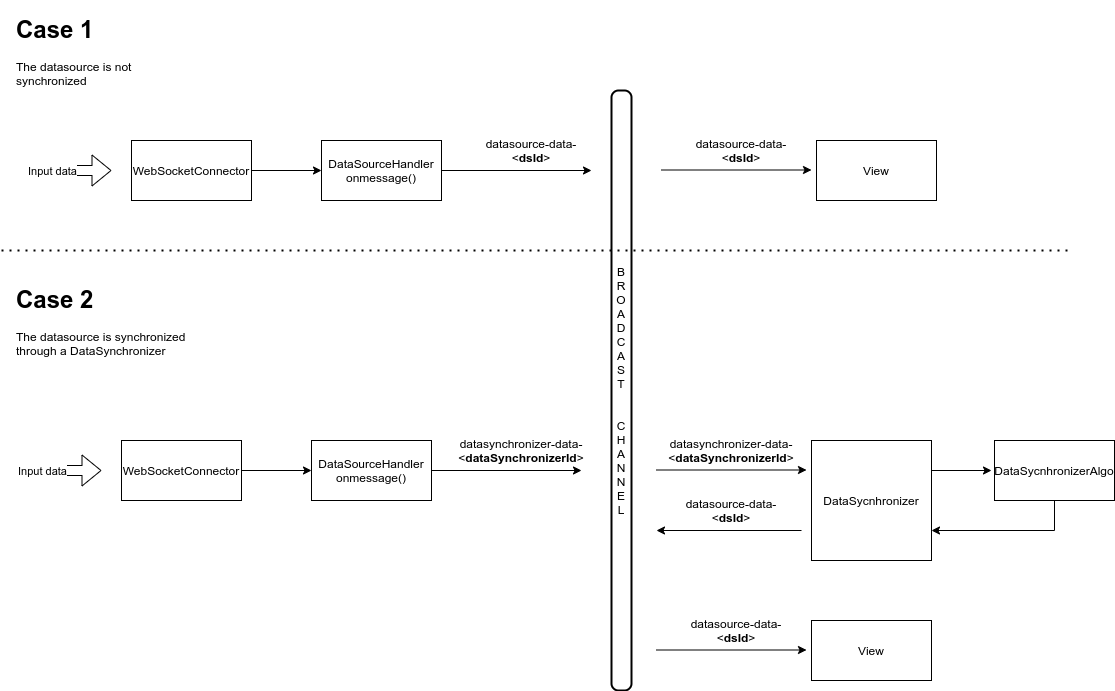

The diagram above was exported from draw.io. Its source (the exported page's mxGraphModel, read from the mxfile embedded in the PNG):
<mxGraphModel dx="2190" dy="1819" grid="1" gridSize="10" guides="1" tooltips="1" connect="1" arrows="1" fold="1" page="1" pageScale="1" pageWidth="850" pageHeight="1100" math="0" shadow="0">
  <root>
    <mxCell id="0" />
    <mxCell id="1" parent="0" />
    <mxCell id="dhpYCm78ZhOVSlG8PG2c-3" value="B&lt;br&gt;R&lt;br&gt;O&lt;br&gt;A&lt;br&gt;D&lt;br&gt;C&lt;br&gt;A&lt;br&gt;S&lt;br&gt;T&lt;br&gt;&lt;br&gt;&lt;br&gt;C&lt;br&gt;H&lt;br&gt;A&lt;br&gt;N&lt;br&gt;N&lt;br&gt;E&lt;br&gt;L" style="rounded=1;whiteSpace=wrap;html=1;absoluteArcSize=1;arcSize=14;strokeWidth=2;" vertex="1" parent="1">
      <mxGeometry x="380" y="-290" width="20" height="600" as="geometry" />
    </mxCell>
    <mxCell id="dhpYCm78ZhOVSlG8PG2c-10" style="edgeStyle=orthogonalEdgeStyle;rounded=0;orthogonalLoop=1;jettySize=auto;html=1;entryX=0;entryY=0.5;entryDx=0;entryDy=0;" edge="1" parent="1" source="dhpYCm78ZhOVSlG8PG2c-5" target="dhpYCm78ZhOVSlG8PG2c-9">
      <mxGeometry relative="1" as="geometry" />
    </mxCell>
    <mxCell id="dhpYCm78ZhOVSlG8PG2c-5" value="WebSocketConnector" style="rounded=0;whiteSpace=wrap;html=1;" vertex="1" parent="1">
      <mxGeometry x="-100" y="-240" width="120" height="60" as="geometry" />
    </mxCell>
    <mxCell id="dhpYCm78ZhOVSlG8PG2c-7" value="" style="shape=flexArrow;endArrow=classic;html=1;" edge="1" parent="1">
      <mxGeometry width="50" height="50" relative="1" as="geometry">
        <mxPoint x="-200" y="-210" as="sourcePoint" />
        <mxPoint x="-120" y="-210" as="targetPoint" />
      </mxGeometry>
    </mxCell>
    <mxCell id="dhpYCm78ZhOVSlG8PG2c-8" value="Input data" style="edgeLabel;html=1;align=center;verticalAlign=middle;resizable=0;points=[];" vertex="1" connectable="0" parent="dhpYCm78ZhOVSlG8PG2c-7">
      <mxGeometry x="-0.5083" y="-8" relative="1" as="geometry">
        <mxPoint y="-8" as="offset" />
      </mxGeometry>
    </mxCell>
    <mxCell id="dhpYCm78ZhOVSlG8PG2c-12" style="edgeStyle=orthogonalEdgeStyle;rounded=0;orthogonalLoop=1;jettySize=auto;html=1;" edge="1" parent="1" source="dhpYCm78ZhOVSlG8PG2c-9">
      <mxGeometry relative="1" as="geometry">
        <mxPoint x="360" y="-210" as="targetPoint" />
      </mxGeometry>
    </mxCell>
    <mxCell id="dhpYCm78ZhOVSlG8PG2c-9" value="DataSourceHandler&lt;br&gt;onmessage()" style="rounded=0;whiteSpace=wrap;html=1;" vertex="1" parent="1">
      <mxGeometry x="90" y="-240" width="120" height="60" as="geometry" />
    </mxCell>
    <mxCell id="dhpYCm78ZhOVSlG8PG2c-11" value="" style="endArrow=none;dashed=1;html=1;dashPattern=1 3;strokeWidth=2;" edge="1" parent="1">
      <mxGeometry width="50" height="50" relative="1" as="geometry">
        <mxPoint x="-230" y="-130" as="sourcePoint" />
        <mxPoint x="840" y="-130" as="targetPoint" />
      </mxGeometry>
    </mxCell>
    <mxCell id="dhpYCm78ZhOVSlG8PG2c-13" value="View" style="rounded=0;whiteSpace=wrap;html=1;" vertex="1" parent="1">
      <mxGeometry x="585" y="-240" width="120" height="60" as="geometry" />
    </mxCell>
    <mxCell id="dhpYCm78ZhOVSlG8PG2c-14" style="edgeStyle=orthogonalEdgeStyle;rounded=0;orthogonalLoop=1;jettySize=auto;html=1;" edge="1" parent="1">
      <mxGeometry relative="1" as="geometry">
        <mxPoint x="580" y="-210.5" as="targetPoint" />
        <mxPoint x="430" y="-210.5" as="sourcePoint" />
      </mxGeometry>
    </mxCell>
    <mxCell id="dhpYCm78ZhOVSlG8PG2c-15" value="datasource-data-&amp;lt;&lt;b&gt;dsId&lt;/b&gt;&amp;gt;" style="text;html=1;strokeColor=none;fillColor=none;align=center;verticalAlign=middle;whiteSpace=wrap;rounded=0;" vertex="1" parent="1">
      <mxGeometry x="240" y="-240" width="120" height="20" as="geometry" />
    </mxCell>
    <mxCell id="dhpYCm78ZhOVSlG8PG2c-16" value="datasource-data-&amp;lt;&lt;b&gt;dsId&lt;/b&gt;&amp;gt;" style="text;html=1;strokeColor=none;fillColor=none;align=center;verticalAlign=middle;whiteSpace=wrap;rounded=0;" vertex="1" parent="1">
      <mxGeometry x="450" y="-240" width="120" height="20" as="geometry" />
    </mxCell>
    <mxCell id="dhpYCm78ZhOVSlG8PG2c-26" value="&lt;h1&gt;Case 1&lt;/h1&gt;&lt;p&gt;The datasource is not synchronized&lt;/p&gt;" style="text;html=1;strokeColor=none;fillColor=none;spacing=5;spacingTop=-20;whiteSpace=wrap;overflow=hidden;rounded=0;" vertex="1" parent="1">
      <mxGeometry x="-220" y="-370" width="190" height="120" as="geometry" />
    </mxCell>
    <mxCell id="dhpYCm78ZhOVSlG8PG2c-27" value="&lt;h1&gt;Case 2&lt;/h1&gt;&lt;p&gt;The datasource is synchronized through a DataSynchronizer&lt;/p&gt;" style="text;html=1;strokeColor=none;fillColor=none;spacing=5;spacingTop=-20;whiteSpace=wrap;overflow=hidden;rounded=0;" vertex="1" parent="1">
      <mxGeometry x="-220" y="-100" width="190" height="120" as="geometry" />
    </mxCell>
    <mxCell id="dhpYCm78ZhOVSlG8PG2c-28" style="edgeStyle=orthogonalEdgeStyle;rounded=0;orthogonalLoop=1;jettySize=auto;html=1;entryX=0;entryY=0.5;entryDx=0;entryDy=0;" edge="1" parent="1" source="dhpYCm78ZhOVSlG8PG2c-29" target="dhpYCm78ZhOVSlG8PG2c-33">
      <mxGeometry relative="1" as="geometry" />
    </mxCell>
    <mxCell id="dhpYCm78ZhOVSlG8PG2c-29" value="WebSocketConnector" style="rounded=0;whiteSpace=wrap;html=1;" vertex="1" parent="1">
      <mxGeometry x="-110" y="60" width="120" height="60" as="geometry" />
    </mxCell>
    <mxCell id="dhpYCm78ZhOVSlG8PG2c-30" value="" style="shape=flexArrow;endArrow=classic;html=1;" edge="1" parent="1">
      <mxGeometry width="50" height="50" relative="1" as="geometry">
        <mxPoint x="-210" y="90" as="sourcePoint" />
        <mxPoint x="-130" y="90" as="targetPoint" />
      </mxGeometry>
    </mxCell>
    <mxCell id="dhpYCm78ZhOVSlG8PG2c-31" value="Input data" style="edgeLabel;html=1;align=center;verticalAlign=middle;resizable=0;points=[];" vertex="1" connectable="0" parent="dhpYCm78ZhOVSlG8PG2c-30">
      <mxGeometry x="-0.5083" y="-8" relative="1" as="geometry">
        <mxPoint y="-8" as="offset" />
      </mxGeometry>
    </mxCell>
    <mxCell id="dhpYCm78ZhOVSlG8PG2c-32" style="edgeStyle=orthogonalEdgeStyle;rounded=0;orthogonalLoop=1;jettySize=auto;html=1;" edge="1" parent="1" source="dhpYCm78ZhOVSlG8PG2c-33">
      <mxGeometry relative="1" as="geometry">
        <mxPoint x="350" y="90" as="targetPoint" />
      </mxGeometry>
    </mxCell>
    <mxCell id="dhpYCm78ZhOVSlG8PG2c-33" value="DataSourceHandler&lt;br&gt;onmessage()" style="rounded=0;whiteSpace=wrap;html=1;" vertex="1" parent="1">
      <mxGeometry x="80" y="60" width="120" height="60" as="geometry" />
    </mxCell>
    <mxCell id="dhpYCm78ZhOVSlG8PG2c-34" value="datasynchronizer-data-&amp;lt;&lt;b&gt;dataSynchronizerId&lt;/b&gt;&amp;gt;" style="text;html=1;strokeColor=none;fillColor=none;align=center;verticalAlign=middle;whiteSpace=wrap;rounded=0;" vertex="1" parent="1">
      <mxGeometry x="230" y="60" width="120" height="20" as="geometry" />
    </mxCell>
    <mxCell id="dhpYCm78ZhOVSlG8PG2c-40" style="edgeStyle=orthogonalEdgeStyle;rounded=0;orthogonalLoop=1;jettySize=auto;html=1;exitX=1;exitY=0.25;exitDx=0;exitDy=0;" edge="1" parent="1" source="dhpYCm78ZhOVSlG8PG2c-35">
      <mxGeometry relative="1" as="geometry">
        <mxPoint x="760" y="90" as="targetPoint" />
      </mxGeometry>
    </mxCell>
    <mxCell id="dhpYCm78ZhOVSlG8PG2c-35" value="DataSycnhronizer" style="rounded=0;whiteSpace=wrap;html=1;" vertex="1" parent="1">
      <mxGeometry x="580" y="60" width="120" height="120" as="geometry" />
    </mxCell>
    <mxCell id="dhpYCm78ZhOVSlG8PG2c-36" style="edgeStyle=orthogonalEdgeStyle;rounded=0;orthogonalLoop=1;jettySize=auto;html=1;" edge="1" parent="1">
      <mxGeometry relative="1" as="geometry">
        <mxPoint x="575" y="89.5" as="targetPoint" />
        <mxPoint x="425" y="89.5" as="sourcePoint" />
      </mxGeometry>
    </mxCell>
    <mxCell id="dhpYCm78ZhOVSlG8PG2c-37" value="datasynchronizer-data-&amp;lt;&lt;b&gt;dataSynchronizerId&lt;/b&gt;&amp;gt;" style="text;html=1;strokeColor=none;fillColor=none;align=center;verticalAlign=middle;whiteSpace=wrap;rounded=0;" vertex="1" parent="1">
      <mxGeometry x="440" y="60" width="120" height="20" as="geometry" />
    </mxCell>
    <mxCell id="dhpYCm78ZhOVSlG8PG2c-42" style="edgeStyle=orthogonalEdgeStyle;rounded=0;orthogonalLoop=1;jettySize=auto;html=1;entryX=1;entryY=0.75;entryDx=0;entryDy=0;" edge="1" parent="1" source="dhpYCm78ZhOVSlG8PG2c-38" target="dhpYCm78ZhOVSlG8PG2c-35">
      <mxGeometry relative="1" as="geometry">
        <Array as="points">
          <mxPoint x="823" y="150" />
        </Array>
      </mxGeometry>
    </mxCell>
    <mxCell id="dhpYCm78ZhOVSlG8PG2c-38" value="DataSycnhronizerAlgo" style="rounded=0;whiteSpace=wrap;html=1;" vertex="1" parent="1">
      <mxGeometry x="763" y="60" width="120" height="60" as="geometry" />
    </mxCell>
    <mxCell id="dhpYCm78ZhOVSlG8PG2c-43" style="edgeStyle=orthogonalEdgeStyle;rounded=0;orthogonalLoop=1;jettySize=auto;html=1;" edge="1" parent="1">
      <mxGeometry relative="1" as="geometry">
        <mxPoint x="570" y="150" as="sourcePoint" />
        <mxPoint x="425" y="150" as="targetPoint" />
        <Array as="points">
          <mxPoint x="425" y="150" />
        </Array>
      </mxGeometry>
    </mxCell>
    <mxCell id="dhpYCm78ZhOVSlG8PG2c-44" value="datasource-data-&amp;lt;&lt;b&gt;dsId&lt;/b&gt;&amp;gt;" style="text;html=1;strokeColor=none;fillColor=none;align=center;verticalAlign=middle;whiteSpace=wrap;rounded=0;" vertex="1" parent="1">
      <mxGeometry x="440" y="120" width="120" height="20" as="geometry" />
    </mxCell>
    <mxCell id="dhpYCm78ZhOVSlG8PG2c-45" value="View" style="rounded=0;whiteSpace=wrap;html=1;" vertex="1" parent="1">
      <mxGeometry x="580" y="240" width="120" height="60" as="geometry" />
    </mxCell>
    <mxCell id="dhpYCm78ZhOVSlG8PG2c-46" style="edgeStyle=orthogonalEdgeStyle;rounded=0;orthogonalLoop=1;jettySize=auto;html=1;" edge="1" parent="1">
      <mxGeometry relative="1" as="geometry">
        <mxPoint x="575" y="269.5" as="targetPoint" />
        <mxPoint x="425" y="269.5" as="sourcePoint" />
      </mxGeometry>
    </mxCell>
    <mxCell id="dhpYCm78ZhOVSlG8PG2c-47" value="datasource-data-&amp;lt;&lt;b&gt;dsId&lt;/b&gt;&amp;gt;" style="text;html=1;strokeColor=none;fillColor=none;align=center;verticalAlign=middle;whiteSpace=wrap;rounded=0;" vertex="1" parent="1">
      <mxGeometry x="445" y="240" width="120" height="20" as="geometry" />
    </mxCell>
  </root>
</mxGraphModel>